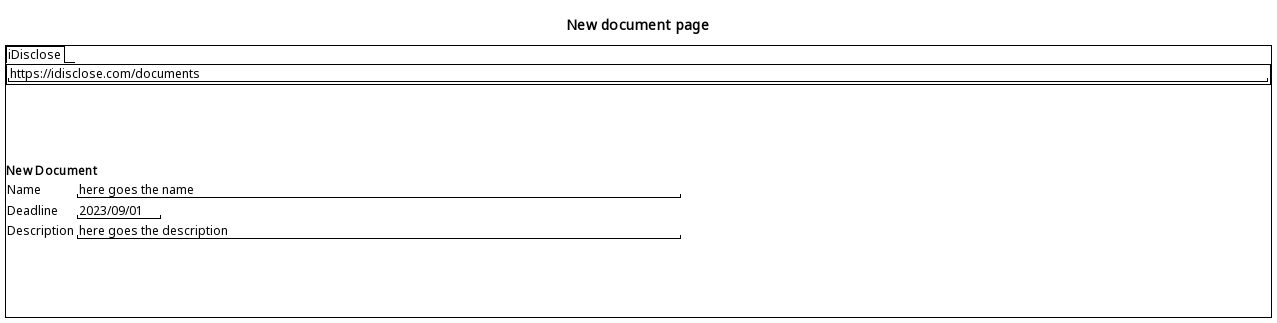

The diagram above was rendered by PlantUML. Its source (embedded in the PNG):
@startsalt
title New document page
{+
{/ iDisclose }
{+
  "https://idisclose.com/documents                                                                                                                              "
}
{
  .
  .
  .
  .
}
<b>New Document
{
  Name | "here goes the name                                                         "
  Deadline | "2023/09/01"
  Description | "here goes the description                                                  "
}
{
  .
  .
  .
  .
}
}
@endsalt